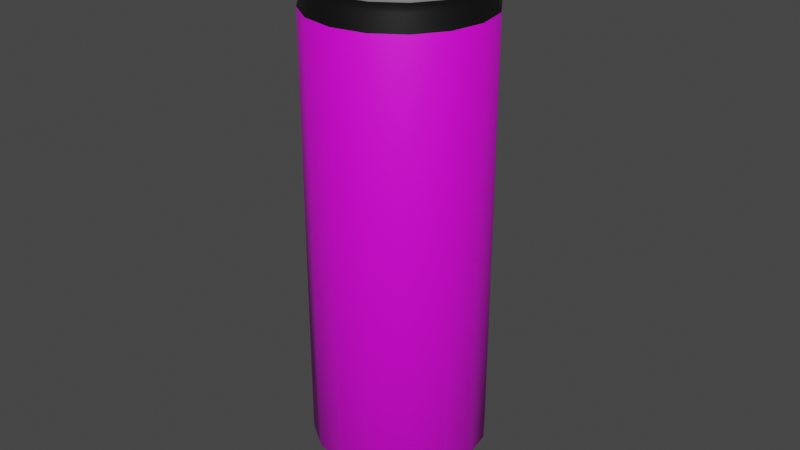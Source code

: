 # Source: energy-drink.blend  (saved by Blender 2.80.75; exported with 4.5.12 LTS)
import bpy
from mathutils import Matrix  # noqa: F401  (used for matrix-valued properties, if any)

bpy.ops.wm.read_factory_settings(use_empty=True)
scene = bpy.context.scene
scene.name = 'Scene'

# ---- collections
col_collection = bpy.data.collections.new('Collection'); scene.collection.children.link(col_collection)

# ---- images (referenced by path relative to the original .blend; pixels are not part of the script)
import os
ASSET_DIR = os.environ.get("B2B_ASSET_DIR", "")  # directory of the original .blend (textures are referenced by path, not embedded)
HERE = os.path.dirname(os.path.abspath(__file__))  # packed textures are extracted next to this script under _unpacked/

def load_image(name, relpath, width, height, colorspace="sRGB"):
    """Load a texture the original file referenced (path relative to the .blend, or extracted next to this script)."""
    p = next((c for c in (os.path.join(HERE, relpath), os.path.join(ASSET_DIR, relpath)) if relpath and os.path.exists(c)), "")
    if p:
        img = bpy.data.images.load(p, check_existing=True)
        img.name = name
    else:  # same state as the original file: an image datablock whose file is absent (Cycles renders it pink)
        img = bpy.data.images.new(name, width, height)
        img.source = "FILE"
        img.filepath = "//" + (relpath or name)
    img.colorspace_settings.name = colorspace
    return img
img_texture_png = load_image('texture.png', 'texture.png', 1024, 1024, 'sRGB')

# ---- materials (node trees are filled in below, after node groups)
mat_material_001 = bpy.data.materials.new('Material.001')
mat_material_001.use_transparent_shadow = False
mat_steel = bpy.data.materials.new('Steel')
mat_steel.use_transparent_shadow = False
mat_material_002 = bpy.data.materials.new('Material.002')
mat_material_002.use_transparent_shadow = False

# ---- material node trees
mat_material_001.use_nodes = True; mat_material_001.node_tree.nodes.clear()
_N = mat_material_001.node_tree.nodes; _L = mat_material_001.node_tree.links
n0 = _N.new('ShaderNodeOutputMaterial'); n0.name = 'Material Output'; n0.location = (300, 300)
n1 = _N.new('ShaderNodeBsdfPrincipled'); n1.name = 'Principled BSDF'; n1.location = (10, 300)
n1.distribution = 'GGX'
n1.subsurface_method = 'BURLEY'
n1.inputs[0].default_value = (0.003642, 0.003642, 0.003642, 1.0)
n1.inputs[3].default_value = 1.45
n1.inputs[27].default_value = (0.0, 0.0, 0.0, 1.0)
n1.inputs[28].default_value = 1.0
_L.new(n1.outputs[0], n0.inputs[0])
n0.is_active_output = True
mat_steel.use_nodes = True; mat_steel.node_tree.nodes.clear()
_N = mat_steel.node_tree.nodes; _L = mat_steel.node_tree.links
n0 = _N.new('ShaderNodeOutputMaterial'); n0.name = 'Material Output'; n0.location = (300, 300)
n1 = _N.new('ShaderNodeBsdfPrincipled'); n1.name = 'Principled BSDF'; n1.location = (10, 300)
n1.distribution = 'GGX'
n1.subsurface_method = 'BURLEY'
n1.inputs[1].default_value = 0.7583
n1.inputs[2].default_value = 0.2333
n1.inputs[3].default_value = 1.45
n1.inputs[27].default_value = (0.0, 0.0, 0.0, 1.0)
n1.inputs[28].default_value = 1.0
_L.new(n1.outputs[0], n0.inputs[0])
n0.is_active_output = True
mat_material_002.use_nodes = True; mat_material_002.node_tree.nodes.clear()
_N = mat_material_002.node_tree.nodes; _L = mat_material_002.node_tree.links
n0 = _N.new('ShaderNodeOutputMaterial'); n0.name = 'Material Output'; n0.location = (300, 300)
n1 = _N.new('ShaderNodeBsdfPrincipled'); n1.name = 'Principled BSDF'; n1.location = (10, 300)
n1.distribution = 'GGX'
n1.subsurface_method = 'BURLEY'
n1.inputs[3].default_value = 1.45
n1.inputs[27].default_value = (0.0, 0.0, 0.0, 1.0)
n1.inputs[28].default_value = 1.0
n2 = _N.new('ShaderNodeTexImage'); n2.name = 'Image Texture'; n2.location = (-280, 280)
n2.image = img_texture_png
_L.new(n1.outputs[0], n0.inputs[0])
_L.new(n2.outputs[0], n1.inputs[0])
n0.is_active_output = True

# ---- world
world_world = bpy.data.worlds.new('World'); scene.world = world_world
world_world.use_nodes = True; world_world.node_tree.nodes.clear()
_N = world_world.node_tree.nodes; _L = world_world.node_tree.links
n0 = _N.new('ShaderNodeOutputWorld'); n0.name = 'World Output'; n0.location = (300, 300)
n1 = _N.new('ShaderNodeBackground'); n1.name = 'Background'; n1.location = (10, 300)
n1.inputs[0].default_value = (0.05088, 0.05088, 0.05088, 1.0)
_L.new(n1.outputs[0], n0.inputs[0])
n0.is_active_output = True
world_world.color = (0.05088, 0.05088, 0.05088)
world_world.use_sun_shadow = False
world_world.sun_shadow_jitter_overblur = 0.0

# ---- meshes
me_cylinder = bpy.data.meshes.new('Cylinder')
me_cylinder.from_pydata([(2.245e-10, 0.02384, -0.0775), (0.0, 0.0275, 0.0645), (0.009124, 0.02203, -0.0775), (0.01052, 0.02541, 0.0645), (0.01686, 0.01686, -0.0775), (0.01945, 0.01945, 0.0645), (0.02203, 0.009124, -0.0775), (0.02541, 0.01052, 0.0645), (0.02384, -1.027e-09, -0.0775), (0.0275, -1.202e-09, 0.0645), (0.02203, -0.009124, -0.0775), (0.02541, -0.01052, 0.0645), (0.01686, -0.01686, -0.0775), (0.01945, -0.01945, 0.0645), (0.009124, -0.02203, -0.0775), (0.01052, -0.02541, 0.0645), (3.825e-09, -0.02384, -0.0775), (4.152e-09, -0.0275, 0.0645), (-0.009124, -0.02203, -0.0775), (-0.01052, -0.02541, 0.0645), (-0.01686, -0.01686, -0.0775), (-0.01945, -0.01945, 0.0645), (-0.02203, -0.009124, -0.0775), (-0.02541, -0.01052, 0.0645), (-0.02384, 2.998e-10, -0.0775), (-0.0275, 3.279e-10, 0.0645), (-0.02203, 0.009124, -0.0775), (-0.02541, 0.01052, 0.0645), (-0.01686, 0.01686, -0.0775), (-0.01945, 0.01945, 0.0645), (-0.009124, 0.02203, -0.0775), (-0.01052, 0.02541, 0.0645), (0.01016, 0.02453, 0.0745), (5.803e-11, 0.02655, 0.0745), (0.01878, 0.01878, 0.0745), (0.02453, 0.01016, 0.0745), (0.02655, -1.157e-09, 0.0745), (0.02453, -0.01016, 0.0745), (0.01878, -0.01878, 0.0745), (0.01016, -0.02453, 0.0745), (4.068e-09, -0.02655, 0.0745), (-0.01016, -0.02453, 0.0745), (-0.01878, -0.01878, 0.0745), (-0.02453, -0.01016, 0.0745), (-0.02655, 3.207e-10, 0.0745), (-0.02453, 0.01016, 0.0745), (-0.01878, 0.01878, 0.0745), (-0.01016, 0.02453, 0.0745), (0.02398, 0.009932, 0.0695), (0.02595, -1.129e-09, 0.0695), (4.022e-09, -0.02595, 0.0695), (-0.009932, -0.02398, 0.0695), (-0.02398, 0.009932, 0.0695), (-0.01835, 0.01835, 0.0695), (0.009932, 0.02398, 0.0695), (0.01835, 0.01835, 0.0695), (0.01835, -0.01835, 0.0695), (0.009932, -0.02398, 0.0695), (-0.02398, -0.009932, 0.0695), (-0.02595, 3.152e-10, 0.0695), (0.02398, -0.009932, 0.0695), (-0.01835, -0.01835, 0.0695), (-0.009932, 0.02398, 0.0695), (1.035e-10, 0.02595, 0.0695), (0.02395, 0.00992, 0.072), (4.025e-09, -0.02592, 0.072), (-0.02395, 0.00992, 0.072), (0.00992, 0.02395, 0.072), (0.01833, -0.01833, 0.072), (-0.02395, -0.00992, 0.072), (1.107e-10, 0.02592, 0.072), (0.02592, -1.13e-09, 0.072), (-0.00992, -0.02395, 0.072), (-0.01833, 0.01833, 0.072), (0.01833, 0.01833, 0.072), (0.00992, -0.02395, 0.072), (-0.02592, 3.124e-10, 0.072), (0.02395, -0.00992, 0.072), (-0.01833, -0.01833, 0.072), (-0.00992, 0.02395, 0.072), (0.009674, 0.02335, 0.0745), (1.867e-10, 0.02528, 0.0745), (0.01787, 0.01787, 0.0745), (0.02335, 0.009674, 0.0745), (0.02528, -1.09e-09, 0.0745), (0.02335, -0.009674, 0.0745), (0.01787, -0.01787, 0.0745), (0.009674, -0.02335, 0.0745), (4.004e-09, -0.02528, 0.0745), (-0.009674, -0.02335, 0.0745), (-0.01787, -0.01787, 0.0745), (-0.02335, -0.009674, 0.0745), (-0.02528, 3.164e-10, 0.0745), (-0.02335, 0.009674, 0.0745), (-0.01787, 0.01787, 0.0745), (-0.009674, 0.02335, 0.0745), (0.009674, 0.02335, 0.07026), (1.867e-10, 0.02528, 0.07026), (0.01787, 0.01787, 0.07026), (0.02335, 0.009674, 0.07026), (0.02528, -1.09e-09, 0.07026), (0.02335, -0.009674, 0.07026), (0.01787, -0.01787, 0.07026), (0.009674, -0.02335, 0.07026), (4.004e-09, -0.02528, 0.07026), (-0.009674, -0.02335, 0.07026), (-0.01787, -0.01787, 0.07026), (-0.02335, -0.009674, 0.07026), (-0.02528, 3.164e-10, 0.07026), (-0.02335, 0.009674, 0.07026), (-0.01787, 0.01787, 0.07026), (-0.009674, 0.02335, 0.07026), (0.008852, 0.02137, 0.07026), (3.341e-10, 0.02313, 0.07026), (0.01636, 0.01636, 0.07026), (0.02137, 0.008852, 0.07026), (0.02313, -9.677e-10, 0.07026), (0.02137, -0.008852, 0.07026), (0.01636, -0.01636, 0.07026), (0.008852, -0.02137, 0.07026), (3.827e-09, -0.02313, 0.07026), (-0.008852, -0.02137, 0.07026), (-0.01636, -0.01636, 0.07026), (-0.02137, -0.008852, 0.07026), (-0.02313, 3.192e-10, 0.07026), (-0.02137, 0.008852, 0.07026), (-0.01636, 0.01636, 0.07026), (-0.008852, 0.02137, 0.07026), (0.008432, 0.02036, 0.07158), (4.313e-10, 0.02203, 0.07158), (0.01558, 0.01558, 0.07158), (0.02036, 0.008432, 0.07158), (0.02203, -9.328e-10, 0.07158), (0.02036, -0.008432, 0.07158), (0.01558, -0.01558, 0.07158), (0.008432, -0.02036, 0.07158), (3.758e-09, -0.02203, 0.07158), (-0.008432, -0.02036, 0.07158), (-0.01558, -0.01558, 0.07158), (-0.02036, -0.008432, 0.07158), (-0.02203, 2.931e-10, 0.07158), (-0.02036, 0.008432, 0.07158), (-0.01558, 0.01558, 0.07158), (-0.008432, 0.02036, 0.07158), (0.0, 0.0275, -0.072), (0.01052, 0.02541, -0.072), (0.01945, 0.01945, -0.072), (0.02541, 0.01052, -0.072), (0.0275, -1.202e-09, -0.072), (0.02541, -0.01052, -0.072), (0.01945, -0.01945, -0.072), (0.01052, -0.02541, -0.072), (4.152e-09, -0.0275, -0.072), (-0.01052, -0.02541, -0.072), (-0.01945, -0.01945, -0.072), (-0.02541, -0.01052, -0.072), (-0.0275, 3.279e-10, -0.072), (-0.02541, 0.01052, -0.072), (-0.01945, 0.01945, -0.072), (-0.01052, 0.02541, -0.072), (0.00952, 0.02298, -0.07417), (0.01759, 0.01759, -0.07417), (0.02298, 0.00952, -0.07417), (0.02488, -1.066e-09, -0.07417), (0.02298, -0.00952, -0.07417), (0.01759, -0.01759, -0.07417), (0.00952, -0.02298, -0.07417), (3.973e-09, -0.02488, -0.07417), (-0.00952, -0.02298, -0.07417), (-0.01759, -0.01759, -0.07417), (-0.02298, -0.00952, -0.07417), (-0.02488, 3.186e-10, -0.07417), (-0.02298, 0.00952, -0.07417), (-0.01759, 0.01759, -0.07417), (-0.00952, 0.02298, -0.07417), (2.17e-10, 0.02488, -0.07417), (3.555e-10, 0.02244, -0.0775), (0.008586, 0.02073, -0.0775), (0.01586, 0.01586, -0.0775), (0.02073, 0.008586, -0.0775), (0.02244, -9.593e-10, -0.0775), (0.02073, -0.008586, -0.0775), (0.01586, -0.01586, -0.0775), (0.008586, -0.02073, -0.0775), (3.743e-09, -0.02244, -0.0775), (-0.008586, -0.02073, -0.0775), (-0.01586, -0.01586, -0.0775), (-0.02073, -0.008586, -0.0775), (-0.02244, 2.89e-10, -0.0775), (-0.02073, 0.008586, -0.0775), (-0.01586, 0.01586, -0.0775), (-0.008586, 0.02073, -0.0775), (3.555e-10, 0.02244, -0.07475), (0.008586, 0.02073, -0.07475), (0.01586, 0.01586, -0.07475), (0.02073, 0.008586, -0.07475), (0.02244, -9.593e-10, -0.07475), (0.02073, -0.008586, -0.07475), (0.01586, -0.01586, -0.07475), (0.008586, -0.02073, -0.07475), (3.743e-09, -0.02244, -0.07475), (-0.008586, -0.02073, -0.07475), (-0.01586, -0.01586, -0.07475), (-0.02073, -0.008586, -0.07475), (-0.02244, 2.89e-10, -0.07475), (-0.02073, 0.008586, -0.07475), (-0.01586, 0.01586, -0.07475), (-0.008586, 0.02073, -0.07475)], [], [(144, 1, 3, 145), (145, 3, 5, 146), (146, 5, 7, 147), (147, 7, 9, 148), (148, 9, 11, 149), (149, 11, 13, 150), (150, 13, 15, 151), (151, 15, 17, 152), (152, 17, 19, 153), (153, 19, 21, 154), (154, 21, 23, 155), (155, 23, 25, 156), (156, 25, 27, 157), (157, 27, 29, 158), (71, 64, 35, 36), (158, 29, 31, 159), (159, 31, 1, 144), (8, 10, 181, 180), (42, 41, 89, 90), (72, 65, 40, 41), (73, 66, 45, 46), (74, 67, 32, 34), (75, 68, 38, 39), (76, 69, 43, 44), (77, 71, 36, 37), (78, 72, 41, 42), (79, 73, 46, 47), (64, 74, 34, 35), (65, 75, 39, 40), (66, 76, 44, 45), (67, 70, 33, 32), (68, 77, 37, 38), (69, 78, 42, 43), (70, 79, 47, 33), (1, 31, 62, 63), (23, 21, 61, 58), (13, 11, 60, 56), (3, 1, 63, 54), (27, 25, 59, 52), (17, 15, 57, 50), (7, 5, 55, 48), (31, 29, 53, 62), (21, 19, 51, 61), (11, 9, 49, 60), (25, 23, 58, 59), (15, 13, 56, 57), (5, 3, 54, 55), (29, 27, 52, 53), (19, 17, 50, 51), (9, 7, 48, 49), (63, 62, 79, 70), (58, 61, 78, 69), (56, 60, 77, 68), (54, 63, 70, 67), (52, 59, 76, 66), (50, 57, 75, 65), (48, 55, 74, 64), (62, 53, 73, 79), (61, 51, 72, 78), (60, 49, 71, 77), (59, 58, 69, 76), (57, 56, 68, 75), (55, 54, 67, 74), (53, 52, 66, 73), (51, 50, 65, 72), (49, 48, 64, 71), (90, 89, 105, 106), (35, 34, 82, 83), (43, 42, 90, 91), (36, 35, 83, 84), (44, 43, 91, 92), (37, 36, 84, 85), (45, 44, 92, 93), (38, 37, 85, 86), (46, 45, 93, 94), (39, 38, 86, 87), (47, 46, 94, 95), (40, 39, 87, 88), (32, 33, 81, 80), (33, 47, 95, 81), (41, 40, 88, 89), (34, 32, 80, 82), (111, 110, 126, 127), (83, 82, 98, 99), (91, 90, 106, 107), (84, 83, 99, 100), (92, 91, 107, 108), (85, 84, 100, 101), (93, 92, 108, 109), (86, 85, 101, 102), (94, 93, 109, 110), (87, 86, 102, 103), (95, 94, 110, 111), (88, 87, 103, 104), (80, 81, 97, 96), (81, 95, 111, 97), (89, 88, 104, 105), (82, 80, 96, 98), (117, 116, 132, 133), (104, 103, 119, 120), (96, 97, 113, 112), (97, 111, 127, 113), (105, 104, 120, 121), (98, 96, 112, 114), (106, 105, 121, 122), (99, 98, 114, 115), (107, 106, 122, 123), (100, 99, 115, 116), (108, 107, 123, 124), (101, 100, 116, 117), (109, 108, 124, 125), (102, 101, 117, 118), (110, 109, 125, 126), (103, 102, 118, 119), (128, 129, 143, 142, 141, 140, 139, 138, 137, 136, 135, 134, 133, 132, 131, 130), (125, 124, 140, 141), (118, 117, 133, 134), (126, 125, 141, 142), (119, 118, 134, 135), (127, 126, 142, 143), (120, 119, 135, 136), (112, 113, 129, 128), (113, 127, 143, 129), (121, 120, 136, 137), (114, 112, 128, 130), (122, 121, 137, 138), (115, 114, 130, 131), (123, 122, 138, 139), (116, 115, 131, 132), (124, 123, 139, 140), (174, 159, 144, 175), (173, 158, 159, 174), (172, 157, 158, 173), (171, 156, 157, 172), (170, 155, 156, 171), (169, 154, 155, 170), (168, 153, 154, 169), (167, 152, 153, 168), (166, 151, 152, 167), (165, 150, 151, 166), (164, 149, 150, 165), (163, 148, 149, 164), (162, 147, 148, 163), (161, 146, 147, 162), (160, 145, 146, 161), (175, 144, 145, 160), (0, 175, 160, 2), (2, 160, 161, 4), (4, 161, 162, 6), (6, 162, 163, 8), (8, 163, 164, 10), (10, 164, 165, 12), (12, 165, 166, 14), (14, 166, 167, 16), (16, 167, 168, 18), (18, 168, 169, 20), (20, 169, 170, 22), (22, 170, 171, 24), (24, 171, 172, 26), (26, 172, 173, 28), (28, 173, 174, 30), (30, 174, 175, 0), (186, 187, 203, 202), (18, 20, 186, 185), (28, 30, 191, 190), (4, 6, 179, 178), (14, 16, 184, 183), (0, 2, 177, 176), (24, 26, 189, 188), (10, 12, 182, 181), (20, 22, 187, 186), (30, 0, 176, 191), (6, 8, 180, 179), (16, 18, 185, 184), (26, 28, 190, 189), (2, 4, 178, 177), (12, 14, 183, 182), (22, 24, 188, 187), (192, 193, 194, 195, 196, 197, 198, 199, 200, 201, 202, 203, 204, 205, 206, 207), (179, 180, 196, 195), (187, 188, 204, 203), (180, 181, 197, 196), (188, 189, 205, 204), (181, 182, 198, 197), (189, 190, 206, 205), (182, 183, 199, 198), (190, 191, 207, 206), (183, 184, 200, 199), (176, 177, 193, 192), (191, 176, 192, 207), (184, 185, 201, 200), (177, 178, 194, 193), (185, 186, 202, 201), (178, 179, 195, 194)])
me_cylinder.polygons.foreach_set('use_smooth', [True] * 194)
me_cylinder.polygons.foreach_set('material_index', [2, 2, 2, 2, 2, 2, 2, 2, 2, 2, 2, 2, 2, 2, 1, 2, 2, 1, 1, 1, 1, 1, 1, 1, 1, 1, 1, 1, 1, 1, 1, 1, 1, 1, 0, 0, 0, 0, 0, 0, 0, 0, 0, 0, 0, 0, 0, 0, 0, 0, 0, 0, 0, 0, 0, 0, 0, 0, 0, 0, 0, 0, 0, 0, 0, 0, 1, 1, 1, 1, 1, 1, 1, 1, 1, 1, 1, 1, 1, 1, 1, 1, 1, 1, 1, 1, 1, 1, 1, 1, 1, 1, 1, 1, 1, 1, 1, 1, 1, 1, 1, 1, 1, 1, 1, 1, 1, 1, 1, 1, 1, 1, 1, 1, 1, 1, 1, 1, 1, 1, 1, 1, 1, 1, 1, 1, 1, 1, 1, 1, 1, 1, 1, 1, 1, 1, 1, 1, 1, 1, 1, 1, 1, 1, 1, 1, 1, 1, 1, 1, 1, 1, 1, 1, 1, 1, 1, 1, 1, 1, 1, 1, 1, 1, 1, 1, 1, 1, 1, 1, 1, 1, 1, 1, 1, 1, 1, 1, 1, 1, 1, 1, 1, 1, 1, 1, 1, 1, 1, 1, 1, 1, 1, 1])
_uv = me_cylinder.uv_layers.new(name='UVMap')
_uv.uv.foreach_set('vector', [0.5001, 8.941e-08, 0.5001, 0.7949, 0.4376, 0.7949, 0.4376, 8.941e-08, 0.4376, 8.941e-08, 0.4376, 0.7949, 0.3751, 0.7949, 0.3751, 2.98e-08, 0.3751, 2.98e-08, 0.3751, 0.7949, 0.3126, 0.7949, 0.3126, 8.941e-08, 0.3126, 8.941e-08, 0.3126, 0.7949, 0.2501, 0.7949, 0.2501, 5.96e-08, 0.2501, 5.96e-08, 0.2501, 0.7949, 0.1876, 0.7949, 0.1876, 5.96e-08, 0.1876, 5.96e-08, 0.1876, 0.7949, 0.1252, 0.7949, 0.1252, 2.384e-07, 0.1252, 2.384e-07, 0.1252, 0.7949, 0.06267, 0.7949, 0.06267, 2.384e-07, 0.06267, 2.384e-07, 0.06267, 0.7949, 0.0001789, 0.7949, 0.0001782, 3.576e-07, 1.0, 2.384e-07, 1.0, 0.7949, 0.9375, 0.7949, 0.9375, 2.384e-07, 0.9375, 2.384e-07, 0.9375, 0.7949, 0.875, 0.7949, 0.875, 2.384e-07, 0.875, 2.384e-07, 0.875, 0.7949, 0.8125, 0.7949, 0.8125, 1.192e-07, 0.8125, 1.192e-07, 0.8125, 0.7949, 0.75, 0.7949, 0.75, 1.192e-07, 0.75, 1.192e-07, 0.75, 0.7949, 0.6876, 0.7949, 0.6876, 1.192e-07, 0.6876, 1.192e-07, 0.6876, 0.7949, 0.6251, 0.7949, 0.6251, 0.0, 0.75, 1.0, 0.8125, 1.0, 0.8125, 1.0, 0.75, 1.0, 0.6251, 0.0, 0.6251, 0.7949, 0.5626, 0.7949, 0.5626, 8.941e-08, 0.5626, 8.941e-08, 0.5626, 0.7949, 0.5001, 0.7949, 0.5001, 8.941e-08, 0.75, 0.5, 0.6875, 0.5, 0.6875, 0.5, 0.75, 0.5, 0.375, 1.0, 0.4375, 1.0, 0.4375, 1.0, 0.375, 1.0, 0.4375, 1.0, 0.5, 1.0, 0.5, 1.0, 0.4375, 1.0, 0.125, 1.0, 0.1875, 1.0, 0.1875, 1.0, 0.125, 1.0, 0.875, 1.0, 0.9375, 1.0, 0.9375, 1.0, 0.875, 1.0, 0.5625, 1.0, 0.625, 1.0, 0.625, 1.0, 0.5625, 1.0, 0.25, 1.0, 0.3125, 1.0, 0.3125, 1.0, 0.25, 1.0, 0.6875, 1.0, 0.75, 1.0, 0.75, 1.0, 0.6875, 1.0, 0.375, 1.0, 0.4375, 1.0, 0.4375, 1.0, 0.375, 1.0, 0.0625, 1.0, 0.125, 1.0, 0.125, 1.0, 0.0625, 1.0, 0.8125, 1.0, 0.875, 1.0, 0.875, 1.0, 0.8125, 1.0, 0.5, 1.0, 0.5625, 1.0, 0.5625, 1.0, 0.5, 1.0, 0.1875, 1.0, 0.25, 1.0, 0.25, 1.0, 0.1875, 1.0, 0.9375, 1.0, 1.0, 1.0, 1.0, 1.0, 0.9375, 1.0, 0.625, 1.0, 0.6875, 1.0, 0.6875, 1.0, 0.625, 1.0, 0.3125, 1.0, 0.375, 1.0, 0.375, 1.0, 0.3125, 1.0, 0.0, 1.0, 0.0625, 1.0, 0.0625, 1.0, 0.0, 1.0, 0.0, 1.0, 0.0625, 1.0, 0.0625, 1.0, 0.0, 1.0, 0.3125, 1.0, 0.375, 1.0, 0.375, 1.0, 0.3125, 1.0, 0.625, 1.0, 0.6875, 1.0, 0.6875, 1.0, 0.625, 1.0, 0.9375, 1.0, 1.0, 1.0, 1.0, 1.0, 0.9375, 1.0, 0.1875, 1.0, 0.25, 1.0, 0.25, 1.0, 0.1875, 1.0, 0.5, 1.0, 0.5625, 1.0, 0.5625, 1.0, 0.5, 1.0, 0.8125, 1.0, 0.875, 1.0, 0.875, 1.0, 0.8125, 1.0, 0.0625, 1.0, 0.125, 1.0, 0.125, 1.0, 0.0625, 1.0, 0.375, 1.0, 0.4375, 1.0, 0.4375, 1.0, 0.375, 1.0, 0.6875, 1.0, 0.75, 1.0, 0.75, 1.0, 0.6875, 1.0, 0.25, 1.0, 0.3125, 1.0, 0.3125, 1.0, 0.25, 1.0, 0.5625, 1.0, 0.625, 1.0, 0.625, 1.0, 0.5625, 1.0, 0.875, 1.0, 0.9375, 1.0, 0.9375, 1.0, 0.875, 1.0, 0.125, 1.0, 0.1875, 1.0, 0.1875, 1.0, 0.125, 1.0, 0.4375, 1.0, 0.5, 1.0, 0.5, 1.0, 0.4375, 1.0, 0.75, 1.0, 0.8125, 1.0, 0.8125, 1.0, 0.75, 1.0, 0.0, 1.0, 0.0625, 1.0, 0.0625, 1.0, 0.0, 1.0, 0.3125, 1.0, 0.375, 1.0, 0.375, 1.0, 0.3125, 1.0, 0.625, 1.0, 0.6875, 1.0, 0.6875, 1.0, 0.625, 1.0, 0.9375, 1.0, 1.0, 1.0, 1.0, 1.0, 0.9375, 1.0, 0.1875, 1.0, 0.25, 1.0, 0.25, 1.0, 0.1875, 1.0, 0.5, 1.0, 0.5625, 1.0, 0.5625, 1.0, 0.5, 1.0, 0.8125, 1.0, 0.875, 1.0, 0.875, 1.0, 0.8125, 1.0, 0.0625, 1.0, 0.125, 1.0, 0.125, 1.0, 0.0625, 1.0, 0.375, 1.0, 0.4375, 1.0, 0.4375, 1.0, 0.375, 1.0, 0.6875, 1.0, 0.75, 1.0, 0.75, 1.0, 0.6875, 1.0, 0.25, 1.0, 0.3125, 1.0, 0.3125, 1.0, 0.25, 1.0, 0.5625, 1.0, 0.625, 1.0, 0.625, 1.0, 0.5625, 1.0, 0.875, 1.0, 0.9375, 1.0, 0.9375, 1.0, 0.875, 1.0, 0.125, 1.0, 0.1875, 1.0, 0.1875, 1.0, 0.125, 1.0, 0.4375, 1.0, 0.5, 1.0, 0.5, 1.0, 0.4375, 1.0, 0.75, 1.0, 0.8125, 1.0, 0.8125, 1.0, 0.75, 1.0, 0.375, 1.0, 0.4375, 1.0, 0.4375, 1.0, 0.375, 1.0, 0.8125, 1.0, 0.875, 1.0, 0.875, 1.0, 0.8125, 1.0, 0.3125, 1.0, 0.375, 1.0, 0.375, 1.0, 0.3125, 1.0, 0.75, 1.0, 0.8125, 1.0, 0.8125, 1.0, 0.75, 1.0, 0.25, 1.0, 0.3125, 1.0, 0.3125, 1.0, 0.25, 1.0, 0.6875, 1.0, 0.75, 1.0, 0.75, 1.0, 0.6875, 1.0, 0.1875, 1.0, 0.25, 1.0, 0.25, 1.0, 0.1875, 1.0, 0.625, 1.0, 0.6875, 1.0, 0.6875, 1.0, 0.625, 1.0, 0.125, 1.0, 0.1875, 1.0, 0.1875, 1.0, 0.125, 1.0, 0.5625, 1.0, 0.625, 1.0, 0.625, 1.0, 0.5625, 1.0, 0.0625, 1.0, 0.125, 1.0, 0.125, 1.0, 0.0625, 1.0, 0.5, 1.0, 0.5625, 1.0, 0.5625, 1.0, 0.5, 1.0, 0.9375, 1.0, 1.0, 1.0, 1.0, 1.0, 0.9375, 1.0, 0.0, 1.0, 0.0625, 1.0, 0.0625, 1.0, 0.0, 1.0, 0.4375, 1.0, 0.5, 1.0, 0.5, 1.0, 0.4375, 1.0, 0.875, 1.0, 0.9375, 1.0, 0.9375, 1.0, 0.875, 1.0, 0.0625, 1.0, 0.125, 1.0, 0.125, 1.0, 0.0625, 1.0, 0.8125, 1.0, 0.875, 1.0, 0.875, 1.0, 0.8125, 1.0, 0.3125, 1.0, 0.375, 1.0, 0.375, 1.0, 0.3125, 1.0, 0.75, 1.0, 0.8125, 1.0, 0.8125, 1.0, 0.75, 1.0, 0.25, 1.0, 0.3125, 1.0, 0.3125, 1.0, 0.25, 1.0, 0.6875, 1.0, 0.75, 1.0, 0.75, 1.0, 0.6875, 1.0, 0.1875, 1.0, 0.25, 1.0, 0.25, 1.0, 0.1875, 1.0, 0.625, 1.0, 0.6875, 1.0, 0.6875, 1.0, 0.625, 1.0, 0.125, 1.0, 0.1875, 1.0, 0.1875, 1.0, 0.125, 1.0, 0.5625, 1.0, 0.625, 1.0, 0.625, 1.0, 0.5625, 1.0, 0.0625, 1.0, 0.125, 1.0, 0.125, 1.0, 0.0625, 1.0, 0.5, 1.0, 0.5625, 1.0, 0.5625, 1.0, 0.5, 1.0, 0.9375, 1.0, 1.0, 1.0, 1.0, 1.0, 0.9375, 1.0, 0.0, 1.0, 0.0625, 1.0, 0.0625, 1.0, 0.0, 1.0, 0.4375, 1.0, 0.5, 1.0, 0.5, 1.0, 0.4375, 1.0, 0.875, 1.0, 0.9375, 1.0, 0.9375, 1.0, 0.875, 1.0, 0.6875, 1.0, 0.75, 1.0, 0.75, 1.0, 0.6875, 1.0, 0.5, 1.0, 0.5625, 1.0, 0.5625, 1.0, 0.5, 1.0, 0.9375, 1.0, 1.0, 1.0, 1.0, 1.0, 0.9375, 1.0, 0.0, 1.0, 0.0625, 1.0, 0.0625, 1.0, 0.0, 1.0, 0.4375, 1.0, 0.5, 1.0, 0.5, 1.0, 0.4375, 1.0, 0.875, 1.0, 0.9375, 1.0, 0.9375, 1.0, 0.875, 1.0, 0.375, 1.0, 0.4375, 1.0, 0.4375, 1.0, 0.375, 1.0, 0.8125, 1.0, 0.875, 1.0, 0.875, 1.0, 0.8125, 1.0, 0.3125, 1.0, 0.375, 1.0, 0.375, 1.0, 0.3125, 1.0, 0.75, 1.0, 0.8125, 1.0, 0.8125, 1.0, 0.75, 1.0, 0.25, 1.0, 0.3125, 1.0, 0.3125, 1.0, 0.25, 1.0, 0.6875, 1.0, 0.75, 1.0, 0.75, 1.0, 0.6875, 1.0, 0.1875, 1.0, 0.25, 1.0, 0.25, 1.0, 0.1875, 1.0, 0.625, 1.0, 0.6875, 1.0, 0.6875, 1.0, 0.625, 1.0, 0.125, 1.0, 0.1875, 1.0, 0.1875, 1.0, 0.125, 1.0, 0.5625, 1.0, 0.625, 1.0, 0.625, 1.0, 0.5625, 1.0, 0.3418, 0.4717, 0.25, 0.49, 0.1582, 0.4717, 0.08029, 0.4197, 0.02827, 0.3418, 0.01, 0.25, 0.02827, 0.1582, 0.08029, 0.08029, 0.1582, 0.02827, 0.25, 0.01, 0.3418, 0.02827, 0.4197, 0.08029, 0.4717, 0.1582, 0.49, 0.25, 0.4717, 0.3418, 0.4197, 0.4197, 0.1875, 1.0, 0.25, 1.0, 0.25, 1.0, 0.1875, 1.0, 0.625, 1.0, 0.6875, 1.0, 0.6875, 1.0, 0.625, 1.0, 0.125, 1.0, 0.1875, 1.0, 0.1875, 1.0, 0.125, 1.0, 0.5625, 1.0, 0.625, 1.0, 0.625, 1.0, 0.5625, 1.0, 0.0625, 1.0, 0.125, 1.0, 0.125, 1.0, 0.0625, 1.0, 0.5, 1.0, 0.5625, 1.0, 0.5625, 1.0, 0.5, 1.0, 0.9375, 1.0, 1.0, 1.0, 1.0, 1.0, 0.9375, 1.0, 0.0, 1.0, 0.0625, 1.0, 0.0625, 1.0, 0.0, 1.0, 0.4375, 1.0, 0.5, 1.0, 0.5, 1.0, 0.4375, 1.0, 0.875, 1.0, 0.9375, 1.0, 0.9375, 1.0, 0.875, 1.0, 0.375, 1.0, 0.4375, 1.0, 0.4375, 1.0, 0.375, 1.0, 0.8125, 1.0, 0.875, 1.0, 0.875, 1.0, 0.8125, 1.0, 0.3125, 1.0, 0.375, 1.0, 0.375, 1.0, 0.3125, 1.0, 0.75, 1.0, 0.8125, 1.0, 0.8125, 1.0, 0.75, 1.0, 0.25, 1.0, 0.3125, 1.0, 0.3125, 1.0, 0.25, 1.0, 0.0625, 0.625, 0.0625, 0.75, 0.0, 0.75, 0.0, 0.625, 0.125, 0.625, 0.125, 0.75, 0.0625, 0.75, 0.0625, 0.625, 0.1875, 0.625, 0.1875, 0.75, 0.125, 0.75, 0.125, 0.625, 0.25, 0.625, 0.25, 0.75, 0.1875, 0.75, 0.1875, 0.625, 0.3125, 0.625, 0.3125, 0.75, 0.25, 0.75, 0.25, 0.625, 0.375, 0.625, 0.375, 0.75, 0.3125, 0.75, 0.3125, 0.625, 0.4375, 0.625, 0.4375, 0.75, 0.375, 0.75, 0.375, 0.625, 0.5, 0.625, 0.5, 0.75, 0.4375, 0.75, 0.4375, 0.625, 0.5625, 0.625, 0.5625, 0.75, 0.5, 0.75, 0.5, 0.625, 0.625, 0.625, 0.625, 0.75, 0.5625, 0.75, 0.5625, 0.625, 0.6875, 0.625, 0.6875, 0.75, 0.625, 0.75, 0.625, 0.625, 0.75, 0.625, 0.75, 0.75, 0.6875, 0.75, 0.6875, 0.625, 0.8125, 0.625, 0.8125, 0.75, 0.75, 0.75, 0.75, 0.625, 0.875, 0.625, 0.875, 0.75, 0.8125, 0.75, 0.8125, 0.625, 0.9375, 0.625, 0.9375, 0.75, 0.875, 0.75, 0.875, 0.625, 1.0, 0.625, 1.0, 0.75, 0.9375, 0.75, 0.9375, 0.625, 1.0, 0.5, 1.0, 0.625, 0.9375, 0.625, 0.9375, 0.5, 0.9375, 0.5, 0.9375, 0.625, 0.875, 0.625, 0.875, 0.5, 0.875, 0.5, 0.875, 0.625, 0.8125, 0.625, 0.8125, 0.5, 0.8125, 0.5, 0.8125, 0.625, 0.75, 0.625, 0.75, 0.5, 0.75, 0.5, 0.75, 0.625, 0.6875, 0.625, 0.6875, 0.5, 0.6875, 0.5, 0.6875, 0.625, 0.625, 0.625, 0.625, 0.5, 0.625, 0.5, 0.625, 0.625, 0.5625, 0.625, 0.5625, 0.5, 0.5625, 0.5, 0.5625, 0.625, 0.5, 0.625, 0.5, 0.5, 0.5, 0.5, 0.5, 0.625, 0.4375, 0.625, 0.4375, 0.5, 0.4375, 0.5, 0.4375, 0.625, 0.375, 0.625, 0.375, 0.5, 0.375, 0.5, 0.375, 0.625, 0.3125, 0.625, 0.3125, 0.5, 0.3125, 0.5, 0.3125, 0.625, 0.25, 0.625, 0.25, 0.5, 0.25, 0.5, 0.25, 0.625, 0.1875, 0.625, 0.1875, 0.5, 0.1875, 0.5, 0.1875, 0.625, 0.125, 0.625, 0.125, 0.5, 0.125, 0.5, 0.125, 0.625, 0.0625, 0.625, 0.0625, 0.5, 0.0625, 0.5, 0.0625, 0.625, 0.0, 0.625, 0.0, 0.5, 0.375, 0.5, 0.3125, 0.5, 0.3125, 0.5, 0.375, 0.5, 0.4375, 0.5, 0.375, 0.5, 0.375, 0.5, 0.4375, 0.5, 0.125, 0.5, 0.0625, 0.5, 0.0625, 0.5, 0.125, 0.5, 0.875, 0.5, 0.8125, 0.5, 0.8125, 0.5, 0.875, 0.5, 0.5625, 0.5, 0.5, 0.5, 0.5, 0.5, 0.5625, 0.5, 1.0, 0.5, 0.9375, 0.5, 0.9375, 0.5, 1.0, 0.5, 0.25, 0.5, 0.1875, 0.5, 0.1875, 0.5, 0.25, 0.5, 0.6875, 0.5, 0.625, 0.5, 0.625, 0.5, 0.6875, 0.5, 0.375, 0.5, 0.3125, 0.5, 0.3125, 0.5, 0.375, 0.5, 0.0625, 0.5, 0.0, 0.5, 0.0, 0.5, 0.0625, 0.5, 0.8125, 0.5, 0.75, 0.5, 0.75, 0.5, 0.8125, 0.5, 0.5, 0.5, 0.4375, 0.5, 0.4375, 0.5, 0.5, 0.5, 0.1875, 0.5, 0.125, 0.5, 0.125, 0.5, 0.1875, 0.5, 0.9375, 0.5, 0.875, 0.5, 0.875, 0.5, 0.9375, 0.5, 0.625, 0.5, 0.5625, 0.5, 0.5625, 0.5, 0.625, 0.5, 0.3125, 0.5, 0.25, 0.5, 0.25, 0.5, 0.3125, 0.5, 0.75, 0.49, 0.8418, 0.4717, 0.9197, 0.4197, 0.9717, 0.3418, 0.99, 0.25, 0.9717, 0.1582, 0.9197, 0.08029, 0.8418, 0.02827, 0.75, 0.01, 0.6582, 0.02827, 0.5803, 0.08029, 0.5283, 0.1582, 0.51, 0.25, 0.5283, 0.3418, 0.5803, 0.4197, 0.6582, 0.4717, 0.8125, 0.5, 0.75, 0.5, 0.75, 0.5, 0.8125, 0.5, 0.3125, 0.5, 0.25, 0.5, 0.25, 0.5, 0.3125, 0.5, 0.75, 0.5, 0.6875, 0.5, 0.6875, 0.5, 0.75, 0.5, 0.25, 0.5, 0.1875, 0.5, 0.1875, 0.5, 0.25, 0.5, 0.6875, 0.5, 0.625, 0.5, 0.625, 0.5, 0.6875, 0.5, 0.1875, 0.5, 0.125, 0.5, 0.125, 0.5, 0.1875, 0.5, 0.625, 0.5, 0.5625, 0.5, 0.5625, 0.5, 0.625, 0.5, 0.125, 0.5, 0.0625, 0.5, 0.0625, 0.5, 0.125, 0.5, 0.5625, 0.5, 0.5, 0.5, 0.5, 0.5, 0.5625, 0.5, 1.0, 0.5, 0.9375, 0.5, 0.9375, 0.5, 1.0, 0.5, 0.0625, 0.5, 0.0, 0.5, 0.0, 0.5, 0.0625, 0.5, 0.5, 0.5, 0.4375, 0.5, 0.4375, 0.5, 0.5, 0.5, 0.9375, 0.5, 0.875, 0.5, 0.875, 0.5, 0.9375, 0.5, 0.4375, 0.5, 0.375, 0.5, 0.375, 0.5, 0.4375, 0.5, 0.875, 0.5, 0.8125, 0.5, 0.8125, 0.5, 0.875, 0.5])
me_cylinder.materials.append(mat_material_001)
me_cylinder.materials.append(mat_steel)
me_cylinder.materials.append(mat_material_002)
me_cylinder.use_remesh_preserve_volume = False
me_cylinder.use_remesh_preserve_attributes = False
me_cylinder.use_mirror_vertex_groups = False
me_cylinder.update()
me_plane = bpy.data.meshes.new('Plane')
me_plane.from_pydata([(-0.006812, 0.005, 0.0), (0.005469, 0.005, 0.0), (-0.01, 0.0025, 0.0), (0.007099, 0.003584, 0.0), (0.001307, 0.003829, 0.0), (0.004882, 0.003829, 0.0), (-0.0002869, 0.002756, 0.0), (0.005697, 0.003121, 0.0), (-0.006363, 0.003221, 0.0), (-0.004033, 0.003221, 0.0), (-0.008078, 0.001887, 0.0), (-0.002536, 0.001749, 0.0), (-0.002536, -0.001749, 0.0005195), (-0.0002869, -0.002756, 0.0005195), (-0.006812, -0.005, 0.0), (0.005469, -0.005, 0.0), (-0.01, -0.0025, 0.0), (0.007099, -0.003584, 0.0), (0.001307, -0.003829, 0.0), (0.004882, -0.003829, 0.0), (-0.0002869, -0.002756, 0.0), (0.005697, -0.003121, 0.0), (-0.006363, -0.003221, 0.0), (-0.004033, -0.003221, 0.0), (-0.008078, -0.001887, 0.0), (-0.002536, -0.001749, 0.0), (-0.01, -0.0025, 0.0005195), (-0.008078, -0.001887, 0.0005195), (0.007099, 0.003584, 0.0005195), (0.005469, 0.005, 0.0005195), (-0.006812, 0.005, 0.0005195), (-0.01, 0.0025, 0.0005195), (-0.006363, 0.003221, 0.0005195), (-0.008078, 0.001887, 0.0005195), (0.005697, 0.003121, 0.0005195), (0.004882, 0.003829, 0.0005195), (0.001307, 0.003829, 0.0005195), (-0.0002869, 0.002756, 0.0005195), (-0.002536, 0.001749, 0.0005195), (-0.004033, 0.003221, 0.0005195), (0.007099, -0.003584, 0.0005195), (0.005469, -0.005, 0.0005195), (-0.006812, -0.005, 0.0005195), (-0.006363, -0.003221, 0.0005195), (0.005697, -0.003121, 0.0005195), (0.004882, -0.003829, 0.0005195), (0.001307, -0.003829, 0.0005195), (-0.004033, -0.003221, 0.0005195)], [], [(25, 20, 6, 11), (1, 0, 2, 10, 8, 9, 11, 6, 4, 5, 7, 3), (17, 3, 7, 21), (25, 23, 22, 24, 16, 14, 15, 17, 21, 19, 18, 20), (24, 10, 2, 16), (12, 38, 37, 13), (29, 28, 34, 35, 36, 37, 38, 39, 32, 33, 31, 30), (40, 44, 34, 28), (12, 13, 46, 45, 44, 40, 41, 42, 26, 27, 43, 47), (27, 26, 31, 33), (4, 6, 37, 36), (18, 19, 45, 46), (24, 22, 43, 27), (11, 9, 39, 38), (21, 7, 34, 44), (1, 3, 28, 29), (10, 24, 27, 33), (5, 4, 36, 35), (25, 11, 38, 12), (2, 0, 30, 31), (15, 14, 42, 41), (9, 8, 32, 39), (22, 23, 47, 43), (8, 10, 33, 32), (3, 17, 40, 28), (0, 1, 29, 30), (19, 21, 44, 45), (17, 15, 41, 40), (16, 2, 31, 26), (20, 18, 46, 13), (6, 20, 13, 37), (7, 5, 35, 34), (23, 25, 12, 47), (14, 16, 26, 42)])
me_plane.polygons.foreach_set('use_smooth', [True] * 34)
_uv = me_plane.uv_layers.new(name='UVMap')
_uv.uv.foreach_set('vector', [0.0, 0.0, 0.0, 0.0, 0.0, 0.0, 0.0, 0.0, 0.0, 0.0, 0.0, 0.0, 0.0, 0.0, 0.0, 0.0, 0.0, 0.0, 0.0, 0.0, 0.0, 0.0, 0.0, 0.0, 0.0, 0.0, 0.0, 0.0, 0.0, 0.0, 0.0, 0.0, 0.0, 0.0, 0.0, 0.0, 0.0, 0.0, 0.0, 0.0, 0.0, 0.0, 0.0, 0.0, 0.0, 0.0, 0.0, 0.0, 0.0, 0.0, 0.0, 0.0, 0.0, 0.0, 0.0, 0.0, 0.0, 0.0, 0.0, 0.0, 0.0, 0.0, 0.0, 0.0, 0.0, 0.0, 0.0, 0.0, 0.0, 0.0, 0.0, 0.0, 0.0, 0.0, 0.0, 0.0, 0.0, 0.0, 0.0, 0.0, 0.0, 0.0, 0.0, 0.0, 0.0, 0.0, 0.0, 0.0, 0.0, 0.0, 0.0, 0.0, 0.0, 0.0, 0.0, 0.0, 0.0, 0.0, 0.0, 0.0, 0.0, 0.0, 0.0, 0.0, 0.0, 0.0, 0.0, 0.0, 0.0, 0.0, 0.0, 0.0, 0.0, 0.0, 0.0, 0.0, 0.0, 0.0, 0.0, 0.0, 0.0, 0.0, 0.0, 0.0, 0.0, 0.0, 0.0, 0.0, 0.0, 0.0, 0.0, 0.0, 0.0, 0.0, 0.0, 0.0, 0.0, 0.0, 0.0, 0.0, 0.0, 0.0, 0.0, 0.0, 0.0, 0.0, 0.0, 0.0, 0.0, 0.0, 0.0, 0.0, 0.0, 0.0, 0.0, 0.0, 0.0, 0.0, 0.0, 0.0, 0.0, 0.0, 0.0, 0.0, 0.0, 0.0, 0.0, 0.0, 0.0, 0.0, 0.0, 0.0, 0.0, 0.0, 0.0, 0.0, 0.0, 0.0, 0.0, 0.0, 0.0, 0.0, 0.0, 0.0, 0.0, 0.0, 0.0, 0.0, 0.0, 0.0, 0.0, 0.0, 0.0, 0.0, 0.0, 0.0, 0.0, 0.0, 0.0, 0.0, 0.0, 0.0, 0.0, 0.0, 0.0, 0.0, 0.0, 0.0, 0.0, 0.0, 0.0, 0.0, 0.0, 0.0, 0.0, 0.0, 0.0, 0.0, 0.0, 0.0, 0.0, 0.0, 0.0, 0.0, 0.0, 0.0, 0.0, 0.0, 0.0, 0.0, 0.0, 0.0, 0.0, 0.0, 0.0, 0.0, 0.0, 0.0, 0.0, 0.0, 0.0, 0.0, 0.0, 0.0, 0.0, 0.0, 0.0, 0.0, 0.0, 0.0, 0.0, 0.0, 0.0, 0.0, 0.0, 0.0, 0.0, 0.0, 0.0, 0.0, 0.0, 0.0, 0.0, 0.0, 0.0, 0.0, 0.0, 0.0, 0.0, 0.0, 0.0, 0.0, 0.0, 0.0, 0.0, 0.0, 0.0, 0.0, 0.0, 0.0, 0.0, 0.0, 0.0, 0.0, 0.0, 0.0, 0.0, 0.0, 0.0, 0.0, 0.0, 0.0, 0.0, 0.0, 0.0, 0.0, 0.0, 0.0, 0.0, 0.0, 0.0, 0.0, 0.0, 0.0, 0.0, 0.0, 0.0, 0.0, 0.0, 0.0, 0.0, 0.0, 0.0, 0.0, 0.0, 0.0, 0.0, 0.0, 0.0, 0.0, 0.0, 0.0, 0.0, 0.0, 0.0, 0.0, 0.0, 0.0, 0.0, 0.0, 0.0, 0.0, 0.0, 0.0, 0.0, 0.0])
me_plane.materials.append(mat_steel)
me_plane.use_remesh_preserve_volume = False
me_plane.use_remesh_preserve_attributes = False
me_plane.use_mirror_vertex_groups = False
me_plane.update()

# ---- objects
ob_cylinder = bpy.data.objects.new('Cylinder', me_cylinder)
ob_plane = bpy.data.objects.new('Plane', me_plane)

# ---- transforms, parenting, visibility, modifiers, constraints
ob_cylinder.location = (0.0, 0.0, 0.077)
ob_cylinder.lineart.crease_threshold = 0.0
ob_plane.parent = ob_cylinder
ob_plane.location = (-0.003686, 0.0, 0.072)
ob_plane.rotation_euler = (0.0, -0.0, -3.142)
ob_plane.scale = (1.565, 1.565, 1.565)
ob_plane.lineart.crease_threshold = 0.0

# ---- collection membership
col_collection.objects.link(ob_cylinder)
col_collection.objects.link(ob_plane)

# ---- scene / render settings (as saved in the file)
scene.frame_start = 1; scene.frame_end = 250; scene.frame_set(1)
scene.render.engine = 'BLENDER_EEVEE_NEXT'
scene.cycles.use_denoising = False
scene.cycles.samples = 128
scene.cycles.sampling_pattern = 'TABULATED_SOBOL'
scene.cycles.use_adaptive_sampling = False
scene.cycles.use_light_tree = False
scene.view_settings.view_transform = 'Filmic'
bpy.context.view_layer.update()

# ---- added for rendering (the .blend has no active camera and no usable light): camera, sun
cam_auto = bpy.data.cameras.new('AutoCamera')
cam_auto.lens = 50.0
cam_auto.sensor_width = 36.0
cam_auto.clip_end = 1000.0
ob_auto_camera = bpy.data.objects.new('AutoCamera', cam_auto)
scene.collection.objects.link(ob_auto_camera)
ob_auto_camera.location = (0.185045, -0.222054, 0.223536)
ob_auto_camera.rotation_euler = (1.09748, -7.21219e-08, 0.694738)
scene.camera = ob_auto_camera
light_auto_sun = bpy.data.lights.new('AutoSun', 'SUN')
light_auto_sun.energy = 3.0
light_auto_sun.angle = 0.0523599
ob_auto_sun = bpy.data.objects.new('AutoSun', light_auto_sun)
scene.collection.objects.link(ob_auto_sun)
ob_auto_sun.rotation_euler = (0.872665, 0.174533, 0.523599)
bpy.context.view_layer.update()
